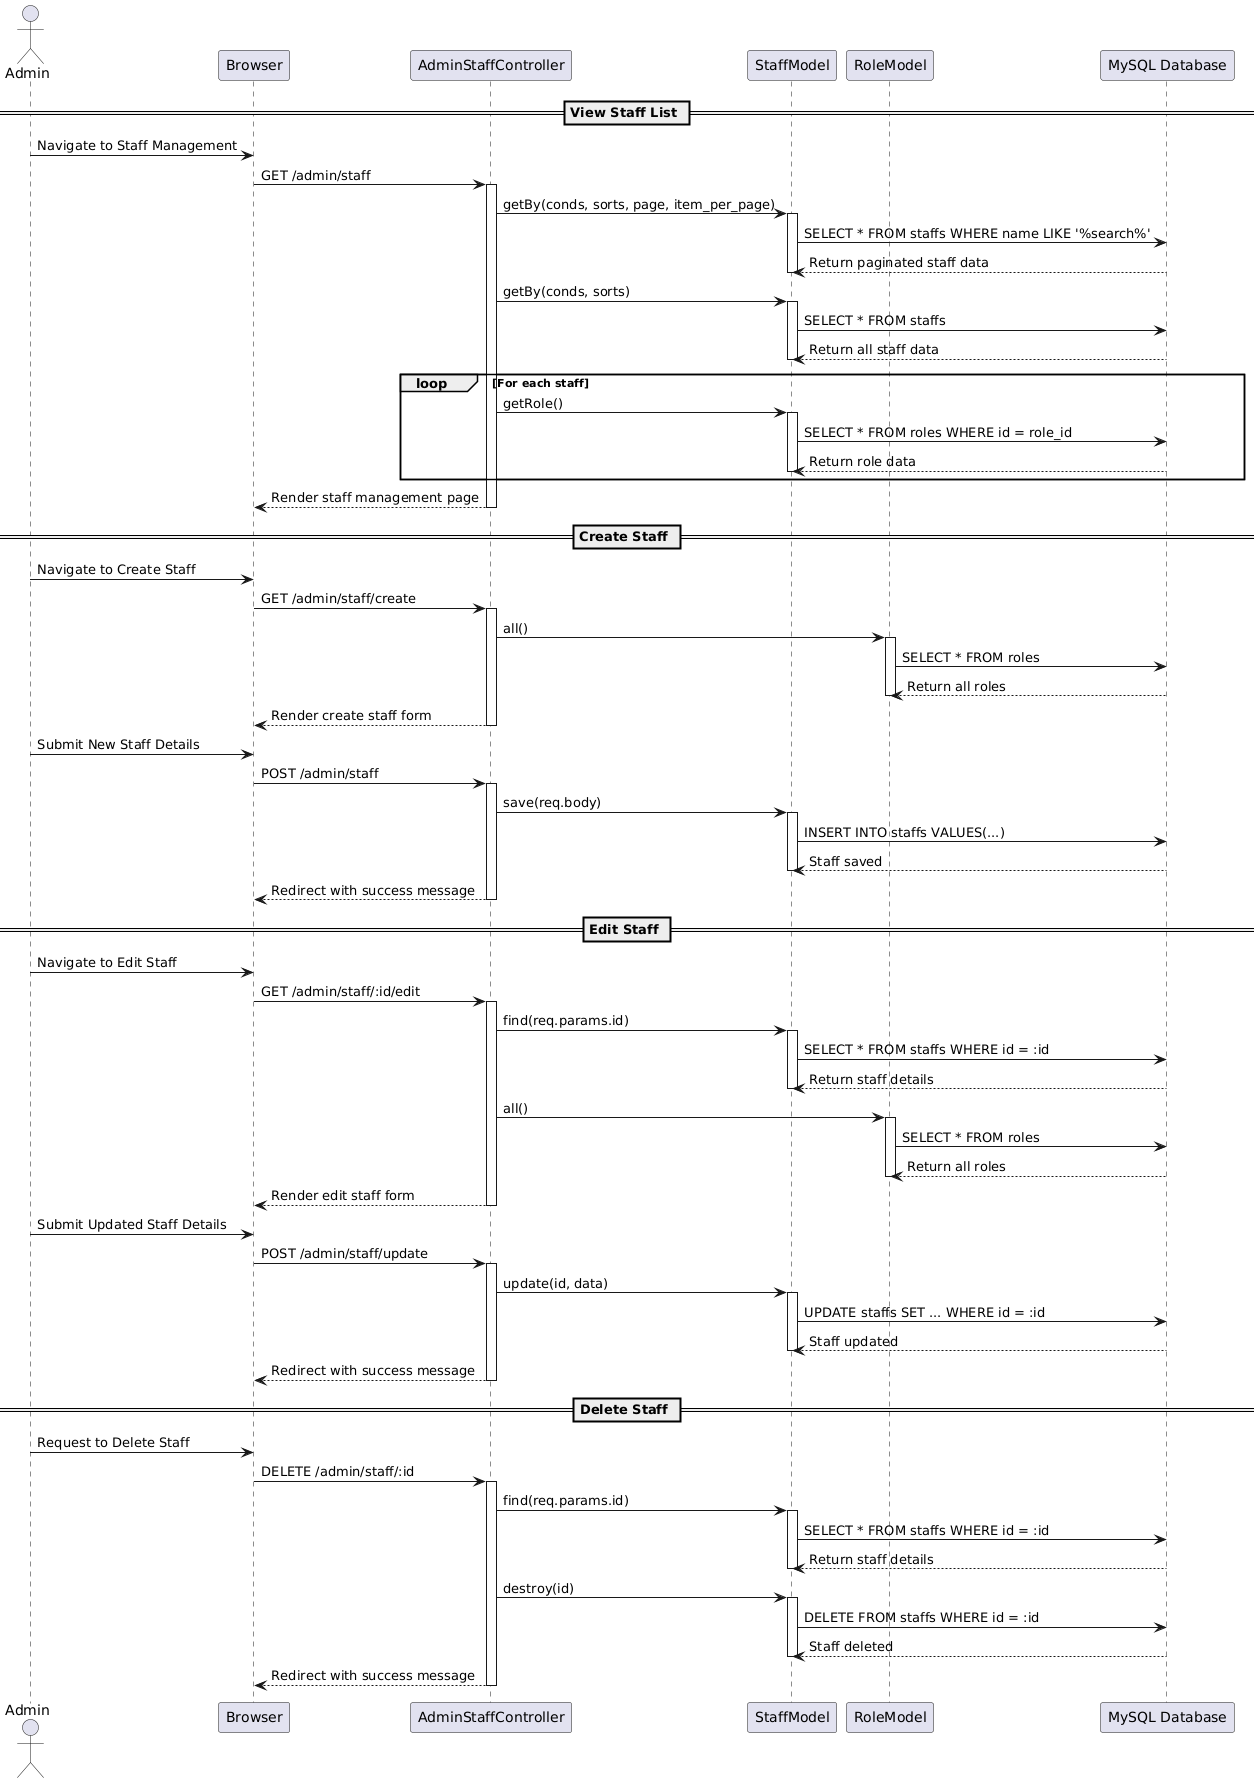

The diagram above was rendered by PlantUML. Its source (embedded in the PNG):
@startuml
actor Admin
participant "Browser" as Browser
participant "AdminStaffController" as Controller
participant "StaffModel" as StaffModel
participant "RoleModel" as RoleModel
participant "MySQL Database" as DB

== View Staff List ==
Admin -> Browser: Navigate to Staff Management
Browser -> Controller: GET /admin/staff
activate Controller
Controller -> StaffModel: getBy(conds, sorts, page, item_per_page)
activate StaffModel
StaffModel -> DB: SELECT * FROM staffs WHERE name LIKE '%search%'
DB --> StaffModel: Return paginated staff data
deactivate StaffModel

Controller -> StaffModel: getBy(conds, sorts)
activate StaffModel
StaffModel -> DB: SELECT * FROM staffs
DB --> StaffModel: Return all staff data
deactivate StaffModel

loop For each staff
    Controller -> StaffModel: getRole()
    activate StaffModel
    StaffModel -> DB: SELECT * FROM roles WHERE id = role_id
    DB --> StaffModel: Return role data
    deactivate StaffModel
end
Controller --> Browser: Render staff management page
deactivate Controller

== Create Staff ==
Admin -> Browser: Navigate to Create Staff
Browser -> Controller: GET /admin/staff/create
activate Controller
Controller -> RoleModel: all()
activate RoleModel
RoleModel -> DB: SELECT * FROM roles
DB --> RoleModel: Return all roles
deactivate RoleModel
Controller --> Browser: Render create staff form
deactivate Controller

Admin -> Browser: Submit New Staff Details
Browser -> Controller: POST /admin/staff
activate Controller
Controller -> StaffModel: save(req.body)
activate StaffModel
StaffModel -> DB: INSERT INTO staffs VALUES(...)
DB --> StaffModel: Staff saved
deactivate StaffModel
Controller --> Browser: Redirect with success message
deactivate Controller

== Edit Staff ==
Admin -> Browser: Navigate to Edit Staff
Browser -> Controller: GET /admin/staff/:id/edit
activate Controller
Controller -> StaffModel: find(req.params.id)
activate StaffModel
StaffModel -> DB: SELECT * FROM staffs WHERE id = :id
DB --> StaffModel: Return staff details
deactivate StaffModel

Controller -> RoleModel: all()
activate RoleModel
RoleModel -> DB: SELECT * FROM roles
DB --> RoleModel: Return all roles
deactivate RoleModel
Controller --> Browser: Render edit staff form
deactivate Controller

Admin -> Browser: Submit Updated Staff Details
Browser -> Controller: POST /admin/staff/update
activate Controller
Controller -> StaffModel: update(id, data)
activate StaffModel
StaffModel -> DB: UPDATE staffs SET ... WHERE id = :id
DB --> StaffModel: Staff updated
deactivate StaffModel
Controller --> Browser: Redirect with success message
deactivate Controller

== Delete Staff ==
Admin -> Browser: Request to Delete Staff
Browser -> Controller: DELETE /admin/staff/:id
activate Controller
Controller -> StaffModel: find(req.params.id)
activate StaffModel
StaffModel -> DB: SELECT * FROM staffs WHERE id = :id
DB --> StaffModel: Return staff details
deactivate StaffModel

Controller -> StaffModel: destroy(id)
activate StaffModel
StaffModel -> DB: DELETE FROM staffs WHERE id = :id
DB --> StaffModel: Staff deleted
deactivate StaffModel
Controller --> Browser: Redirect with success message
deactivate Controller
@enduml